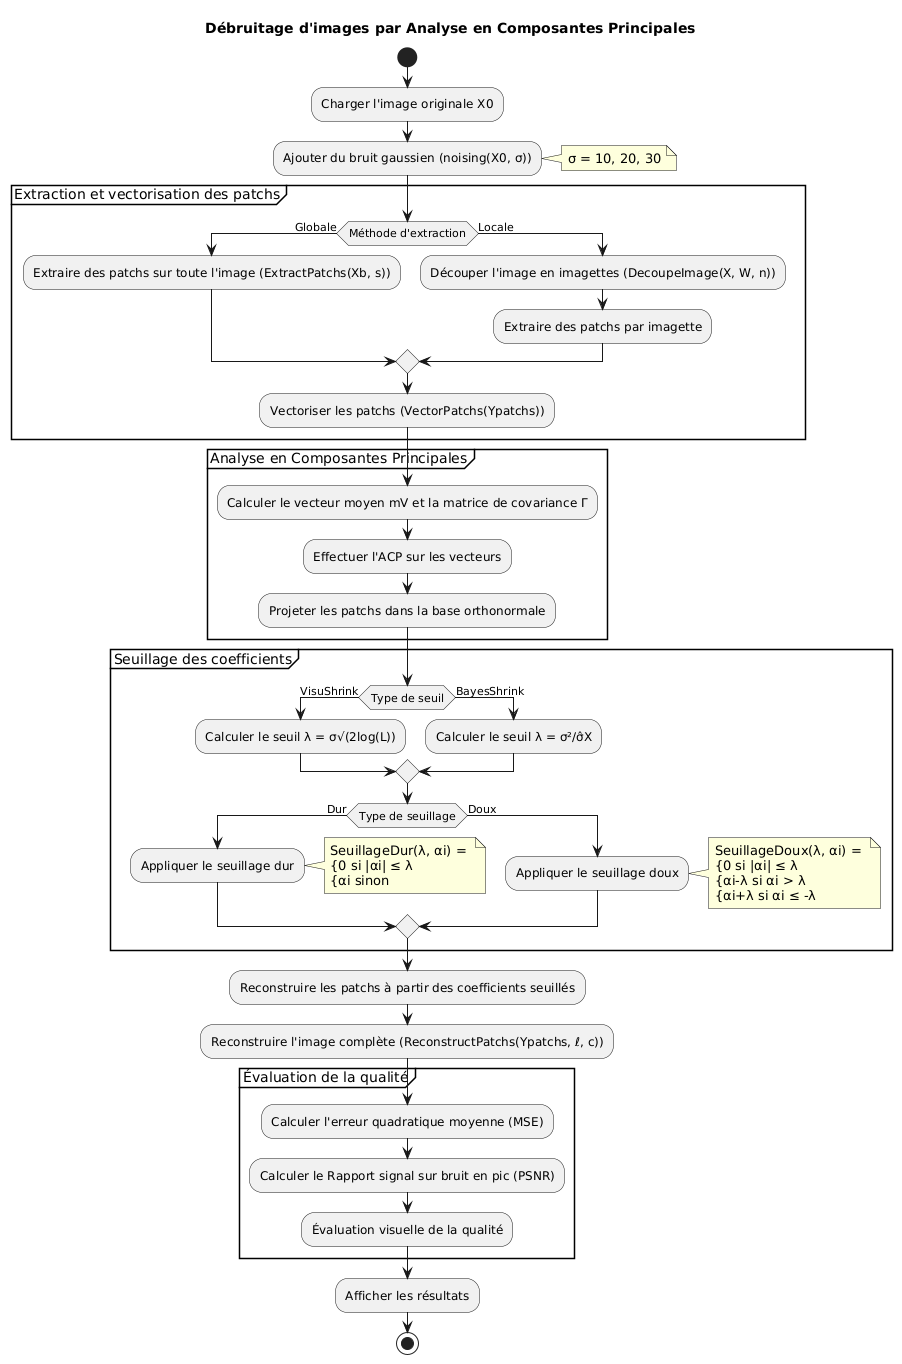

The diagram above was rendered by PlantUML. Its source (embedded in the PNG):
@startuml
title Débruitage d'images par Analyse en Composantes Principales

start

:Charger l'image originale X0;

:Ajouter du bruit gaussien (noising(X0, σ));
note right: σ = 10, 20, 30

partition "Extraction et vectorisation des patchs" {
  if (Méthode d'extraction) then (Globale)
    :Extraire des patchs sur toute l'image (ExtractPatchs(Xb, s));
  else (Locale)
    :Découper l'image en imagettes (DecoupeImage(X, W, n));
    :Extraire des patchs par imagette;
  endif
  
  :Vectoriser les patchs (VectorPatchs(Ypatchs));
}

partition "Analyse en Composantes Principales" {
  :Calculer le vecteur moyen mV et la matrice de covariance Γ;
  :Effectuer l'ACP sur les vecteurs;
  :Projeter les patchs dans la base orthonormale;
}

partition "Seuillage des coefficients" {
  if (Type de seuil) then (VisuShrink)
    :Calculer le seuil λ = σ√(2log(L));
  else (BayesShrink)
    :Calculer le seuil λ = σ²/σ̂X;
  endif
  
  if (Type de seuillage) then (Dur)
    :Appliquer le seuillage dur;
    note right
      SeuillageDur(λ, αi) = 
      {0 si |αi| ≤ λ
      {αi sinon
    end note
  else (Doux)
    :Appliquer le seuillage doux;
    note right
      SeuillageDoux(λ, αi) = 
      {0 si |αi| ≤ λ
      {αi-λ si αi > λ
      {αi+λ si αi ≤ -λ
    end note
  endif
}

:Reconstruire les patchs à partir des coefficients seuillés;
:Reconstruire l'image complète (ReconstructPatchs(Ypatchs, ℓ, c));

partition "Évaluation de la qualité" {
  :Calculer l'erreur quadratique moyenne (MSE);
  :Calculer le Rapport signal sur bruit en pic (PSNR);
  :Évaluation visuelle de la qualité;
}

:Afficher les résultats;

stop
@enduml